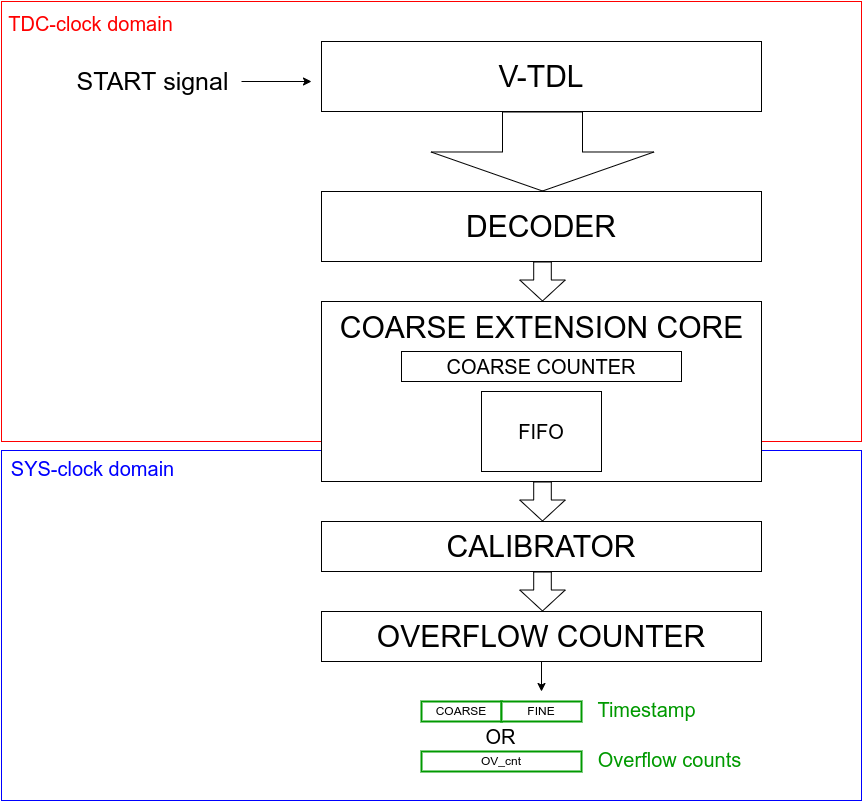

The diagram above was exported from draw.io. Its source (the exported page's mxGraphModel, read from the mxfile embedded in the PNG):
<mxGraphModel dx="2834" dy="1026" grid="1" gridSize="10" guides="1" tooltips="1" connect="1" arrows="1" fold="1" page="1" pageScale="1" pageWidth="850" pageHeight="1100" math="0" shadow="0">
  <root>
    <mxCell id="0" />
    <mxCell id="1" parent="0" />
    <mxCell id="17" value="" style="rounded=0;whiteSpace=wrap;html=1;strokeColor=#0000FF;" parent="1" vertex="1">
      <mxGeometry x="-120" y="569" width="860" height="350" as="geometry" />
    </mxCell>
    <mxCell id="16" value="" style="rounded=0;whiteSpace=wrap;html=1;strokeColor=#FF0000;" parent="1" vertex="1">
      <mxGeometry x="-120" y="120" width="860" height="440" as="geometry" />
    </mxCell>
    <mxCell id="2" value="&lt;font style=&quot;font-size: 30px&quot;&gt;V-TDL&lt;/font&gt;" style="rounded=0;whiteSpace=wrap;html=1;" parent="1" vertex="1">
      <mxGeometry x="200" y="160" width="440" height="70" as="geometry" />
    </mxCell>
    <mxCell id="3" value="&lt;span style=&quot;font-size: 30px&quot;&gt;DECODER&lt;/span&gt;" style="rounded=0;whiteSpace=wrap;html=1;" parent="1" vertex="1">
      <mxGeometry x="200" y="310" width="440" height="70" as="geometry" />
    </mxCell>
    <mxCell id="4" value="" style="shape=flexArrow;endArrow=classic;html=1;endWidth=142;endSize=12.67;width=80;" parent="1" edge="1">
      <mxGeometry width="50" height="50" relative="1" as="geometry">
        <mxPoint x="421" y="230" as="sourcePoint" />
        <mxPoint x="421" y="310" as="targetPoint" />
      </mxGeometry>
    </mxCell>
    <mxCell id="5" value="" style="shape=flexArrow;endArrow=classic;html=1;endWidth=26.880000000000003;endSize=6.664;width=17.6;" parent="1" edge="1">
      <mxGeometry width="50" height="50" relative="1" as="geometry">
        <mxPoint x="421" y="380" as="sourcePoint" />
        <mxPoint x="421" y="420" as="targetPoint" />
      </mxGeometry>
    </mxCell>
    <mxCell id="6" value="" style="rounded=0;whiteSpace=wrap;html=1;" parent="1" vertex="1">
      <mxGeometry x="200" y="420" width="440" height="180" as="geometry" />
    </mxCell>
    <mxCell id="7" value="&lt;font style=&quot;font-size: 20px&quot;&gt;COARSE COUNTER&lt;/font&gt;" style="rounded=0;whiteSpace=wrap;html=1;" parent="1" vertex="1">
      <mxGeometry x="280" y="470" width="280" height="30" as="geometry" />
    </mxCell>
    <mxCell id="8" value="" style="shape=flexArrow;endArrow=classic;html=1;endWidth=26.880000000000003;endSize=6.664;width=17.6;" parent="1" edge="1">
      <mxGeometry width="50" height="50" relative="1" as="geometry">
        <mxPoint x="421" y="600" as="sourcePoint" />
        <mxPoint x="421" y="640" as="targetPoint" />
      </mxGeometry>
    </mxCell>
    <mxCell id="9" value="&lt;span style=&quot;font-size: 30px&quot;&gt;CALIBRATOR&lt;/span&gt;" style="rounded=0;whiteSpace=wrap;html=1;" parent="1" vertex="1">
      <mxGeometry x="200" y="640" width="440" height="50" as="geometry" />
    </mxCell>
    <mxCell id="10" value="" style="shape=flexArrow;endArrow=classic;html=1;endWidth=26.880000000000003;endSize=6.664;width=17.6;" parent="1" edge="1">
      <mxGeometry width="50" height="50" relative="1" as="geometry">
        <mxPoint x="421" y="690" as="sourcePoint" />
        <mxPoint x="421" y="730" as="targetPoint" />
      </mxGeometry>
    </mxCell>
    <mxCell id="11" value="&lt;span style=&quot;font-size: 30px&quot;&gt;OVERFLOW COUNTER&lt;/span&gt;" style="rounded=0;whiteSpace=wrap;html=1;" parent="1" vertex="1">
      <mxGeometry x="200" y="730" width="440" height="50" as="geometry" />
    </mxCell>
    <mxCell id="12" value="" style="endArrow=classic;html=1;exitX=0.5;exitY=1;exitDx=0;exitDy=0;" parent="1" source="11" edge="1">
      <mxGeometry width="50" height="50" relative="1" as="geometry">
        <mxPoint x="490" y="600" as="sourcePoint" />
        <mxPoint x="420" y="810" as="targetPoint" />
      </mxGeometry>
    </mxCell>
    <mxCell id="13" value="COARSE" style="rounded=0;whiteSpace=wrap;html=1;strokeWidth=2;strokeColor=#009900;" parent="1" vertex="1">
      <mxGeometry x="300" y="820" width="80" height="20" as="geometry" />
    </mxCell>
    <mxCell id="14" value="FINE" style="rounded=0;whiteSpace=wrap;html=1;strokeWidth=2;strokeColor=#009900;" parent="1" vertex="1">
      <mxGeometry x="380" y="820" width="80" height="20" as="geometry" />
    </mxCell>
    <mxCell id="15" value="OV_cnt" style="rounded=0;whiteSpace=wrap;html=1;strokeColor=#009900;strokeWidth=2;" parent="1" vertex="1">
      <mxGeometry x="300" y="870" width="160" height="20" as="geometry" />
    </mxCell>
    <mxCell id="18" value="COARSE EXTENSION CORE" style="text;html=1;resizable=0;autosize=1;align=center;verticalAlign=middle;points=[];fillColor=none;strokeColor=none;rounded=0;fontSize=30;" parent="1" vertex="1">
      <mxGeometry x="210" y="426" width="420" height="40" as="geometry" />
    </mxCell>
    <mxCell id="19" value="&lt;font style=&quot;font-size: 20px&quot; color=&quot;#ff0000&quot;&gt;TDC-clock domain&lt;/font&gt;" style="text;html=1;resizable=0;autosize=1;align=center;verticalAlign=middle;points=[];fillColor=none;strokeColor=none;rounded=0;fontSize=30;" parent="1" vertex="1">
      <mxGeometry x="-121" y="119" width="180" height="40" as="geometry" />
    </mxCell>
    <mxCell id="20" value="&lt;font style=&quot;font-size: 20px&quot; color=&quot;#0000ff&quot;&gt;SYS-clock domain&lt;/font&gt;" style="text;html=1;resizable=0;autosize=1;align=center;verticalAlign=middle;points=[];fillColor=none;strokeColor=none;rounded=0;fontSize=30;" parent="1" vertex="1">
      <mxGeometry x="-119" y="564" width="180" height="40" as="geometry" />
    </mxCell>
    <mxCell id="21" value="" style="endArrow=classic;html=1;fontSize=20;" parent="1" edge="1">
      <mxGeometry width="50" height="50" relative="1" as="geometry">
        <mxPoint x="120" y="200" as="sourcePoint" />
        <mxPoint x="190" y="200" as="targetPoint" />
      </mxGeometry>
    </mxCell>
    <mxCell id="22" value="&lt;font style=&quot;font-size: 25px&quot;&gt;START signal&lt;/font&gt;" style="text;html=1;resizable=0;autosize=1;align=center;verticalAlign=middle;points=[];fillColor=none;strokeColor=none;rounded=0;fontSize=20;" parent="1" vertex="1">
      <mxGeometry x="-54" y="184" width="170" height="30" as="geometry" />
    </mxCell>
    <mxCell id="23" value="&lt;font color=&quot;#000000&quot; style=&quot;font-size: 20px&quot;&gt;OR&lt;/font&gt;" style="text;html=1;resizable=0;autosize=1;align=center;verticalAlign=middle;points=[];fillColor=none;strokeColor=none;rounded=0;fontSize=25;fontColor=#0000FF;" parent="1" vertex="1">
      <mxGeometry x="354" y="833" width="50" height="40" as="geometry" />
    </mxCell>
    <mxCell id="24" value="&lt;font color=&quot;#009900&quot;&gt;Timestamp&lt;/font&gt;" style="text;html=1;resizable=0;autosize=1;align=center;verticalAlign=middle;points=[];fillColor=none;strokeColor=none;rounded=0;fontSize=20;fontColor=#000000;" parent="1" vertex="1">
      <mxGeometry x="470" y="813" width="110" height="30" as="geometry" />
    </mxCell>
    <mxCell id="26" value="&lt;font color=&quot;#009900&quot;&gt;Overflow counts&lt;/font&gt;" style="text;html=1;resizable=0;autosize=1;align=center;verticalAlign=middle;points=[];fillColor=none;strokeColor=none;rounded=0;fontSize=20;fontColor=#000000;" parent="1" vertex="1">
      <mxGeometry x="468" y="863" width="160" height="30" as="geometry" />
    </mxCell>
    <mxCell id="27" value="&lt;font style=&quot;font-size: 20px&quot;&gt;FIFO&lt;/font&gt;" style="rounded=0;whiteSpace=wrap;html=1;" vertex="1" parent="1">
      <mxGeometry x="360" y="510" width="120" height="80" as="geometry" />
    </mxCell>
  </root>
</mxGraphModel>